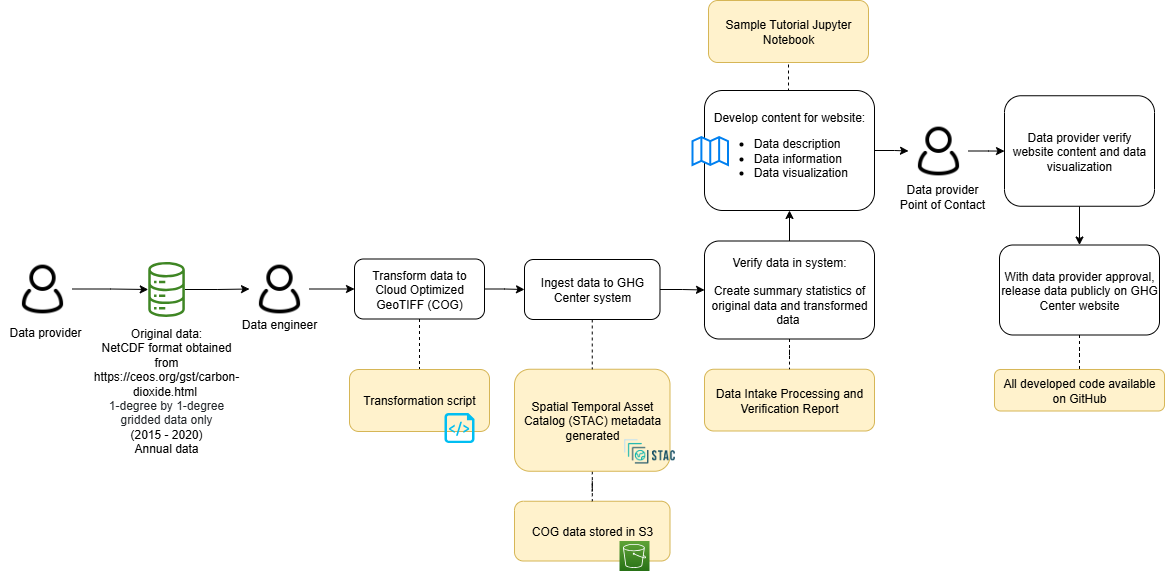

The diagram above was exported from draw.io. Its source (the exported page's mxGraphModel, read from the mxfile embedded in the PNG):
<mxGraphModel dx="2020" dy="773" grid="1" gridSize="10" guides="1" tooltips="1" connect="1" arrows="1" fold="1" page="1" pageScale="1" pageWidth="850" pageHeight="1100" math="0" shadow="0">
  <root>
    <mxCell id="0" />
    <mxCell id="1" parent="0" />
    <mxCell id="2" value="COG data stored in S3" style="rounded=1;whiteSpace=wrap;html=1;fillColor=#fff2cc;strokeColor=#d6b656;" parent="1" vertex="1">
      <mxGeometry x="290" y="1560.75" width="155.5" height="59.75" as="geometry" />
    </mxCell>
    <mxCell id="3" value="" style="edgeStyle=orthogonalEdgeStyle;rounded=0;orthogonalLoop=1;jettySize=auto;html=1;endArrow=none;endFill=0;dashed=1;" parent="1" source="4" target="2" edge="1">
      <mxGeometry relative="1" as="geometry" />
    </mxCell>
    <mxCell id="4" value="Spatial Temporal Asset Catalog (STAC) metadata generated" style="rounded=1;whiteSpace=wrap;html=1;fillColor=#fff2cc;strokeColor=#d6b656;" parent="1" vertex="1">
      <mxGeometry x="290" y="1428.75" width="155.5" height="102" as="geometry" />
    </mxCell>
    <mxCell id="5" style="edgeStyle=orthogonalEdgeStyle;rounded=0;orthogonalLoop=1;jettySize=auto;html=1;entryX=0;entryY=0.5;entryDx=0;entryDy=0;" parent="1" source="6" target="23" edge="1">
      <mxGeometry relative="1" as="geometry" />
    </mxCell>
    <mxCell id="6" value="" style="sketch=0;outlineConnect=0;fontColor=#232F3E;gradientColor=none;fillColor=#3F8624;strokeColor=none;dashed=0;verticalLabelPosition=bottom;verticalAlign=top;align=center;html=1;fontSize=12;fontStyle=0;aspect=fixed;pointerEvents=1;shape=mxgraph.aws4.iot_analytics_data_store;" parent="1" vertex="1">
      <mxGeometry x="-77" y="1321.5" width="38.08" height="55" as="geometry" />
    </mxCell>
    <mxCell id="7" value="" style="shape=image;verticalLabelPosition=bottom;labelBackgroundColor=default;verticalAlign=top;aspect=fixed;imageAspect=0;image=https://d33wubrfki0l68.cloudfront.net/22691a3c3002324451ed99f4009de8aab761e1b7/d24da/public/images-original/stac-01.png;" parent="1" vertex="1">
      <mxGeometry x="397" y="1490.75" width="56.01" height="40" as="geometry" />
    </mxCell>
    <mxCell id="8" value="Data Intake Processing and Verification Report" style="rounded=1;whiteSpace=wrap;html=1;fillColor=#fff2cc;strokeColor=#d6b656;" parent="1" vertex="1">
      <mxGeometry x="480" y="1428.75" width="170" height="61.75" as="geometry" />
    </mxCell>
    <mxCell id="9" value="" style="edgeStyle=orthogonalEdgeStyle;rounded=0;orthogonalLoop=1;jettySize=auto;html=1;" parent="1" source="11" target="35" edge="1">
      <mxGeometry relative="1" as="geometry" />
    </mxCell>
    <mxCell id="10" style="edgeStyle=orthogonalEdgeStyle;rounded=0;orthogonalLoop=1;jettySize=auto;html=1;exitX=0.5;exitY=0;exitDx=0;exitDy=0;entryX=0.5;entryY=1;entryDx=0;entryDy=0;endArrow=none;endFill=0;dashed=1;" parent="1" source="11" target="40" edge="1">
      <mxGeometry relative="1" as="geometry" />
    </mxCell>
    <mxCell id="11" value="Develop content for website:&lt;br&gt;&lt;ul&gt;&lt;li style=&quot;text-align: left;&quot;&gt;Data description&lt;/li&gt;&lt;li style=&quot;text-align: left;&quot;&gt;Data information&lt;/li&gt;&lt;li style=&quot;text-align: left;&quot;&gt;Data visualization&lt;/li&gt;&lt;/ul&gt;" style="rounded=1;whiteSpace=wrap;html=1;" parent="1" vertex="1">
      <mxGeometry x="480" y="1150" width="170" height="120" as="geometry" />
    </mxCell>
    <mxCell id="12" value="" style="html=1;verticalLabelPosition=bottom;align=center;labelBackgroundColor=#ffffff;verticalAlign=top;strokeWidth=2;strokeColor=#0080F0;shadow=0;dashed=0;shape=mxgraph.ios7.icons.map;" parent="1" vertex="1">
      <mxGeometry x="468" y="1196.5" width="35.5" height="28" as="geometry" />
    </mxCell>
    <mxCell id="13" style="edgeStyle=orthogonalEdgeStyle;rounded=0;orthogonalLoop=1;jettySize=auto;html=1;exitX=0.5;exitY=1;exitDx=0;exitDy=0;entryX=0.5;entryY=0;entryDx=0;entryDy=0;" parent="1" source="14" target="16" edge="1">
      <mxGeometry relative="1" as="geometry" />
    </mxCell>
    <mxCell id="14" value="Data provider verify website content and data visualization" style="rounded=1;whiteSpace=wrap;html=1;" parent="1" vertex="1">
      <mxGeometry x="780" y="1155.25" width="150" height="110.5" as="geometry" />
    </mxCell>
    <mxCell id="15" value="" style="edgeStyle=orthogonalEdgeStyle;rounded=0;orthogonalLoop=1;jettySize=auto;html=1;endArrow=none;endFill=0;dashed=1;" parent="1" source="16" target="37" edge="1">
      <mxGeometry relative="1" as="geometry" />
    </mxCell>
    <mxCell id="16" value="With data provider approval, release data publicly on GHG Center website" style="rounded=1;whiteSpace=wrap;html=1;" parent="1" vertex="1">
      <mxGeometry x="775" y="1304.5" width="160" height="90" as="geometry" />
    </mxCell>
    <mxCell id="17" value="&lt;font style=&quot;font-size: 12px;&quot;&gt;Data engineer&lt;/font&gt;" style="rounded=0;whiteSpace=wrap;html=1;strokeColor=none;fillColor=none;fontSize=12;" parent="1" vertex="1">
      <mxGeometry x="10" y="1368.5" width="90" height="30" as="geometry" />
    </mxCell>
    <mxCell id="18" style="edgeStyle=orthogonalEdgeStyle;rounded=0;orthogonalLoop=1;jettySize=auto;html=1;" parent="1" source="19" target="6" edge="1">
      <mxGeometry relative="1" as="geometry" />
    </mxCell>
    <mxCell id="19" value="" style="shape=image;html=1;verticalAlign=top;verticalLabelPosition=bottom;labelBackgroundColor=#ffffff;imageAspect=0;aspect=fixed;image=https://cdn0.iconfinder.com/data/icons/eon-social-media-contact-info-2/32/user_people_person_users_man-128.png" parent="1" vertex="1">
      <mxGeometry x="-212" y="1318.5" width="60" height="60" as="geometry" />
    </mxCell>
    <mxCell id="20" value="" style="sketch=0;points=[[0,0,0],[0.25,0,0],[0.5,0,0],[0.75,0,0],[1,0,0],[0,1,0],[0.25,1,0],[0.5,1,0],[0.75,1,0],[1,1,0],[0,0.25,0],[0,0.5,0],[0,0.75,0],[1,0.25,0],[1,0.5,0],[1,0.75,0]];outlineConnect=0;fontColor=#232F3E;gradientColor=#60A337;gradientDirection=north;fillColor=#277116;strokeColor=#ffffff;dashed=0;verticalLabelPosition=bottom;verticalAlign=top;align=center;html=1;fontSize=12;fontStyle=0;aspect=fixed;shape=mxgraph.aws4.resourceIcon;resIcon=mxgraph.aws4.s3;" parent="1" vertex="1">
      <mxGeometry x="395" y="1600.5" width="30" height="30" as="geometry" />
    </mxCell>
    <mxCell id="21" value="Original data:&lt;br&gt;NetCDF format obtained from&lt;br&gt;&lt;a href=&quot;https://ceos.org/gst/carbon-dioxide.html&quot;&gt;https://ceos.org/gst/carbon-dioxide.html&lt;/a&gt;&amp;nbsp;&lt;div&gt;&lt;span style=&quot;color: rgb(33, 37, 41); text-align: right; background-color: rgb(255, 255, 255);&quot;&gt;&lt;font style=&quot;font-size: 12px;&quot; face=&quot;Helvetica&quot;&gt;1-degree by 1-degree gridded data only&lt;/font&gt;&lt;/span&gt;&lt;br&gt;&lt;span style=&quot;color: rgb(0, 0, 0); font-family: Helvetica; font-size: 12px; font-style: normal; font-variant-ligatures: normal; font-variant-caps: normal; font-weight: 400; letter-spacing: normal; orphans: 2; text-indent: 0px; text-transform: none; widows: 2; word-spacing: 0px; -webkit-text-stroke-width: 0px; background-color: rgb(251, 251, 251); text-decoration-thickness: initial; text-decoration-style: initial; text-decoration-color: initial; float: none; display: inline !important;&quot;&gt;&lt;div style=&quot;&quot;&gt;(2015 - 2020)&lt;/div&gt;&lt;/span&gt;&lt;span style=&quot;color: rgb(0, 0, 0); font-family: Helvetica; font-size: 12px; font-style: normal; font-variant-ligatures: normal; font-variant-caps: normal; font-weight: 400; letter-spacing: normal; orphans: 2; text-indent: 0px; text-transform: none; widows: 2; word-spacing: 0px; -webkit-text-stroke-width: 0px; background-color: rgb(251, 251, 251); text-decoration-thickness: initial; text-decoration-style: initial; text-decoration-color: initial; float: none; display: inline !important;&quot;&gt;&lt;div style=&quot;&quot;&gt;Annual data&lt;/div&gt;&lt;/span&gt;&lt;/div&gt;" style="text;whiteSpace=wrap;html=1;align=center;" parent="1" vertex="1">
      <mxGeometry x="-117.96000000000001" y="1378.5" width="120" height="52" as="geometry" />
    </mxCell>
    <mxCell id="22" value="" style="edgeStyle=orthogonalEdgeStyle;rounded=0;orthogonalLoop=1;jettySize=auto;html=1;" parent="1" source="23" target="27" edge="1">
      <mxGeometry relative="1" as="geometry" />
    </mxCell>
    <mxCell id="23" value="" style="shape=image;html=1;verticalAlign=top;verticalLabelPosition=bottom;labelBackgroundColor=#ffffff;imageAspect=0;aspect=fixed;image=https://cdn0.iconfinder.com/data/icons/eon-social-media-contact-info-2/32/user_people_person_users_man-128.png" parent="1" vertex="1">
      <mxGeometry x="25" y="1318.5" width="60" height="60" as="geometry" />
    </mxCell>
    <mxCell id="24" value="&lt;font style=&quot;font-size: 12px;&quot;&gt;Data provider&lt;br&gt;Point of Contact&lt;br&gt;&lt;/font&gt;" style="rounded=0;whiteSpace=wrap;html=1;strokeColor=none;fillColor=none;" parent="1" vertex="1">
      <mxGeometry x="673" y="1240.5" width="90" height="30" as="geometry" />
    </mxCell>
    <mxCell id="25" style="edgeStyle=orthogonalEdgeStyle;rounded=0;orthogonalLoop=1;jettySize=auto;html=1;exitX=0.5;exitY=1;exitDx=0;exitDy=0;entryX=0.5;entryY=0;entryDx=0;entryDy=0;endArrow=none;endFill=0;dashed=1;" parent="1" source="27" target="36" edge="1">
      <mxGeometry relative="1" as="geometry">
        <mxPoint x="190" y="1402.5" as="targetPoint" />
      </mxGeometry>
    </mxCell>
    <mxCell id="26" style="edgeStyle=orthogonalEdgeStyle;rounded=0;orthogonalLoop=1;jettySize=auto;html=1;exitX=1;exitY=0.5;exitDx=0;exitDy=0;entryX=0;entryY=0.5;entryDx=0;entryDy=0;" parent="1" source="27" target="30" edge="1">
      <mxGeometry relative="1" as="geometry" />
    </mxCell>
    <mxCell id="27" value="Transform data to Cloud Optimized GeoTIFF (COG)" style="rounded=1;whiteSpace=wrap;html=1;" parent="1" vertex="1">
      <mxGeometry x="130" y="1318.5" width="130" height="60" as="geometry" />
    </mxCell>
    <mxCell id="28" style="edgeStyle=orthogonalEdgeStyle;rounded=0;orthogonalLoop=1;jettySize=auto;html=1;exitX=0.5;exitY=1;exitDx=0;exitDy=0;entryX=0.5;entryY=0;entryDx=0;entryDy=0;dashed=1;endArrow=none;endFill=0;" parent="1" source="30" target="4" edge="1">
      <mxGeometry relative="1" as="geometry" />
    </mxCell>
    <mxCell id="29" value="" style="edgeStyle=orthogonalEdgeStyle;rounded=0;orthogonalLoop=1;jettySize=auto;html=1;" parent="1" source="30" target="33" edge="1">
      <mxGeometry relative="1" as="geometry" />
    </mxCell>
    <mxCell id="30" value="Ingest data to GHG Center system" style="rounded=1;whiteSpace=wrap;html=1;" parent="1" vertex="1">
      <mxGeometry x="300" y="1319" width="135.5" height="60" as="geometry" />
    </mxCell>
    <mxCell id="31" value="" style="edgeStyle=orthogonalEdgeStyle;rounded=0;orthogonalLoop=1;jettySize=auto;html=1;endArrow=none;endFill=0;dashed=1;" parent="1" source="33" target="8" edge="1">
      <mxGeometry relative="1" as="geometry" />
    </mxCell>
    <mxCell id="32" value="" style="edgeStyle=orthogonalEdgeStyle;rounded=0;orthogonalLoop=1;jettySize=auto;html=1;" parent="1" source="33" target="11" edge="1">
      <mxGeometry relative="1" as="geometry" />
    </mxCell>
    <mxCell id="33" value="Verify data in system:&lt;br&gt;&lt;br&gt;Create summary statistics of original data and transformed data&amp;nbsp;" style="rounded=1;whiteSpace=wrap;html=1;strokeWidth=1;" parent="1" vertex="1">
      <mxGeometry x="480" y="1300.5" width="170" height="98" as="geometry" />
    </mxCell>
    <mxCell id="34" value="" style="edgeStyle=orthogonalEdgeStyle;rounded=0;orthogonalLoop=1;jettySize=auto;html=1;" parent="1" source="35" target="14" edge="1">
      <mxGeometry relative="1" as="geometry" />
    </mxCell>
    <mxCell id="35" value="" style="shape=image;html=1;verticalAlign=top;verticalLabelPosition=bottom;labelBackgroundColor=#ffffff;imageAspect=0;aspect=fixed;image=https://cdn0.iconfinder.com/data/icons/eon-social-media-contact-info-2/32/user_people_person_users_man-128.png" parent="1" vertex="1">
      <mxGeometry x="684" y="1180.5" width="60" height="60" as="geometry" />
    </mxCell>
    <mxCell id="36" value="Transformation script" style="rounded=1;whiteSpace=wrap;html=1;fillColor=#fff2cc;strokeColor=#d6b656;" parent="1" vertex="1">
      <mxGeometry x="125" y="1429" width="140" height="62" as="geometry" />
    </mxCell>
    <mxCell id="37" value="All developed code available on GitHub" style="rounded=1;whiteSpace=wrap;html=1;fillColor=#fff2cc;strokeColor=#d6b656;" parent="1" vertex="1">
      <mxGeometry x="770" y="1429" width="170" height="41.5" as="geometry" />
    </mxCell>
    <mxCell id="38" value="" style="verticalLabelPosition=bottom;html=1;verticalAlign=top;align=center;strokeColor=none;fillColor=#00BEF2;shape=mxgraph.azure.script_file;pointerEvents=1;" parent="1" vertex="1">
      <mxGeometry x="220" y="1472.5" width="30" height="30" as="geometry" />
    </mxCell>
    <mxCell id="39" value="&lt;font style=&quot;font-size: 12px;&quot;&gt;Data provider&lt;/font&gt;" style="rounded=0;whiteSpace=wrap;html=1;strokeColor=none;fillColor=none;fontSize=12;" parent="1" vertex="1">
      <mxGeometry x="-224" y="1376.5" width="90" height="30" as="geometry" />
    </mxCell>
    <mxCell id="40" value="Sample Tutorial Jupyter Notebook" style="rounded=1;whiteSpace=wrap;html=1;fillColor=#fff2cc;strokeColor=#d6b656;" parent="1" vertex="1">
      <mxGeometry x="484" y="1060" width="160" height="62" as="geometry" />
    </mxCell>
  </root>
</mxGraphModel>